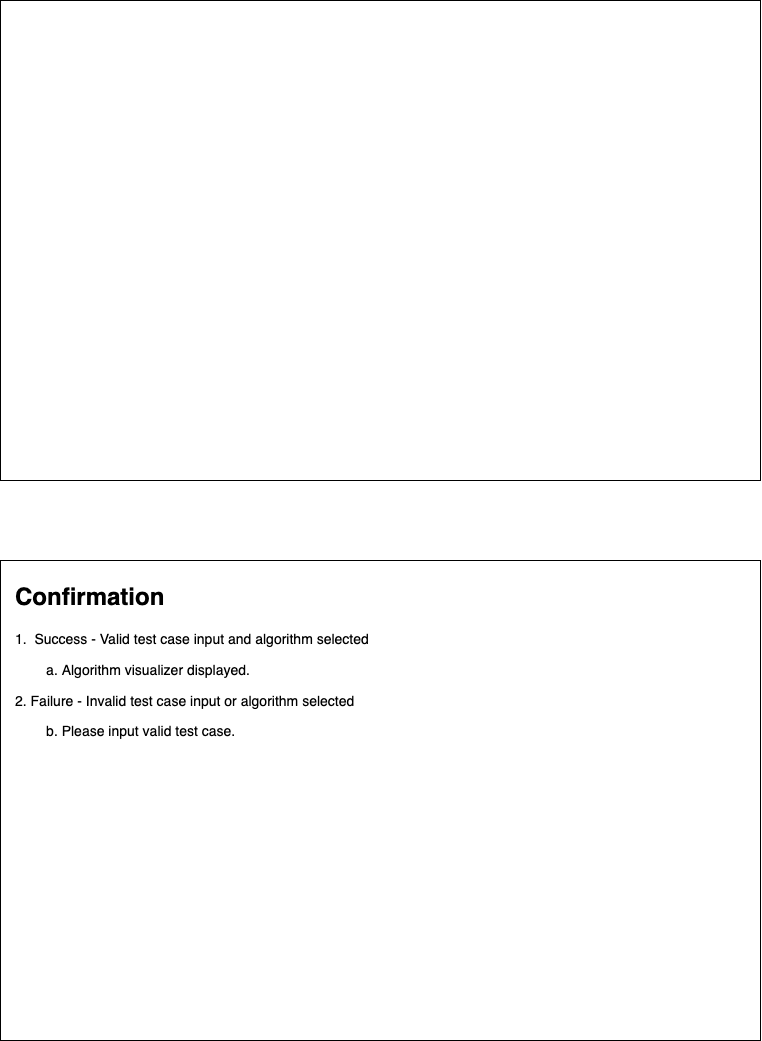

The diagram above was exported from draw.io. Its source (the exported page's mxGraphModel, read from the mxfile embedded in the PNG):
<mxGraphModel dx="2102" dy="1436" grid="1" gridSize="10" guides="1" tooltips="1" connect="1" arrows="1" fold="1" page="1" pageScale="1" pageWidth="827" pageHeight="1169" math="0" shadow="0">
  <root>
    <mxCell id="0" />
    <mxCell id="1" parent="0" />
    <mxCell id="v7Djn3qYsPTF-sR0aUbz-1" value="" style="rounded=0;whiteSpace=wrap;html=1;" vertex="1" parent="1">
      <mxGeometry x="40" y="80" width="760" height="480" as="geometry" />
    </mxCell>
    <mxCell id="v7Djn3qYsPTF-sR0aUbz-2" value="" style="rounded=0;whiteSpace=wrap;html=1;" vertex="1" parent="1">
      <mxGeometry x="40" y="640" width="760" height="480" as="geometry" />
    </mxCell>
    <mxCell id="v7Djn3qYsPTF-sR0aUbz-4" value="&lt;h1&gt;&lt;font style=&quot;font-size: 24px;&quot;&gt;Confirmation&lt;/font&gt;&lt;/h1&gt;&lt;p&gt;1.&amp;nbsp; Success - Valid test case input and algorithm selected&lt;/p&gt;&lt;p&gt;&lt;span style=&quot;text-align: justify; background-color: initial;&quot;&gt;&lt;span style=&quot;white-space: pre;&quot;&gt;&#09;&lt;/span&gt;a. Algorithm visualizer displayed.&lt;/span&gt;&lt;/p&gt;&lt;p&gt;&lt;span style=&quot;text-align: justify; background-color: initial;&quot;&gt;2. Failure - Invalid test case input or algorithm selected&lt;/span&gt;&lt;/p&gt;&lt;p&gt;&lt;span style=&quot;text-align: justify; background-color: initial;&quot;&gt;&lt;span style=&quot;white-space: pre;&quot;&gt;&#09;&lt;/span&gt;b. Please input valid test case.&lt;br&gt;&lt;/span&gt;&lt;/p&gt;&lt;p&gt;&lt;span style=&quot;text-align: justify; background-color: initial;&quot;&gt;&amp;nbsp;&lt;/span&gt;&lt;/p&gt;&lt;p&gt;&lt;/p&gt;" style="text;html=1;strokeColor=none;fillColor=none;spacing=5;spacingTop=-20;whiteSpace=wrap;overflow=hidden;rounded=0;fontSize=14;" vertex="1" parent="1">
      <mxGeometry x="50" y="650" width="390" height="190" as="geometry" />
    </mxCell>
  </root>
</mxGraphModel>